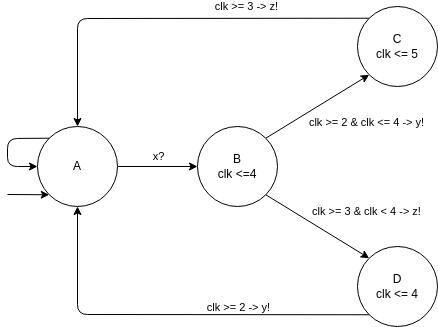

The diagram above was exported from draw.io. Its source (the exported page's mxGraphModel, read from the mxfile embedded in the PNG):
<mxGraphModel dx="458" dy="743" grid="1" gridSize="10" guides="1" tooltips="1" connect="1" arrows="1" fold="1" page="1" pageScale="1" pageWidth="850" pageHeight="1100" math="0" shadow="0">
  <root>
    <mxCell id="0" />
    <mxCell id="1" parent="0" />
    <mxCell id="5" style="edgeStyle=none;html=1;exitX=1;exitY=0.5;exitDx=0;exitDy=0;" edge="1" parent="1" source="2" target="4">
      <mxGeometry relative="1" as="geometry" />
    </mxCell>
    <mxCell id="6" value="x?" style="edgeLabel;html=1;align=center;verticalAlign=middle;resizable=0;points=[];" vertex="1" connectable="0" parent="5">
      <mxGeometry x="0.35" relative="1" as="geometry">
        <mxPoint x="-14" y="-10" as="offset" />
      </mxGeometry>
    </mxCell>
    <mxCell id="2" value="A" style="ellipse;whiteSpace=wrap;html=1;aspect=fixed;" vertex="1" parent="1">
      <mxGeometry x="40" y="200" width="80" height="80" as="geometry" />
    </mxCell>
    <mxCell id="22" style="edgeStyle=none;html=1;exitX=1;exitY=0;exitDx=0;exitDy=0;entryX=0;entryY=1;entryDx=0;entryDy=0;" edge="1" parent="1" source="4" target="7">
      <mxGeometry relative="1" as="geometry">
        <Array as="points" />
      </mxGeometry>
    </mxCell>
    <mxCell id="23" value="clk &amp;gt;= 2 &amp;amp; clk &amp;lt;= 4 -&amp;gt; y!" style="edgeLabel;html=1;align=center;verticalAlign=middle;resizable=0;points=[];" vertex="1" connectable="0" parent="22">
      <mxGeometry x="-0.2383" relative="1" as="geometry">
        <mxPoint x="61" y="8" as="offset" />
      </mxGeometry>
    </mxCell>
    <mxCell id="24" style="edgeStyle=none;html=1;exitX=1;exitY=1;exitDx=0;exitDy=0;entryX=0;entryY=0;entryDx=0;entryDy=0;" edge="1" parent="1" source="4" target="8">
      <mxGeometry relative="1" as="geometry" />
    </mxCell>
    <mxCell id="25" value="clk &amp;gt;= 3 &amp;amp; clk &amp;lt; 4 -&amp;gt; z!" style="edgeLabel;html=1;align=center;verticalAlign=middle;resizable=0;points=[];" vertex="1" connectable="0" parent="24">
      <mxGeometry x="-0.2535" y="-3" relative="1" as="geometry">
        <mxPoint x="64" y="-10" as="offset" />
      </mxGeometry>
    </mxCell>
    <mxCell id="4" value="B&lt;br&gt;clk &amp;lt;=4" style="ellipse;whiteSpace=wrap;html=1;aspect=fixed;" vertex="1" parent="1">
      <mxGeometry x="200" y="200" width="80" height="80" as="geometry" />
    </mxCell>
    <mxCell id="15" style="edgeStyle=none;html=1;exitX=0;exitY=0;exitDx=0;exitDy=0;entryX=0.5;entryY=0;entryDx=0;entryDy=0;" edge="1" parent="1" source="7" target="2">
      <mxGeometry relative="1" as="geometry">
        <Array as="points">
          <mxPoint x="80" y="92" />
        </Array>
      </mxGeometry>
    </mxCell>
    <mxCell id="21" value="clk &amp;gt;= 3 -&amp;gt; z!" style="edgeLabel;html=1;align=center;verticalAlign=middle;resizable=0;points=[];" vertex="1" connectable="0" parent="15">
      <mxGeometry x="-0.3843" y="3" relative="1" as="geometry">
        <mxPoint y="-15" as="offset" />
      </mxGeometry>
    </mxCell>
    <mxCell id="7" value="C&lt;br&gt;clk &amp;lt;= 5" style="ellipse;whiteSpace=wrap;html=1;aspect=fixed;" vertex="1" parent="1">
      <mxGeometry x="360" y="80" width="80" height="80" as="geometry" />
    </mxCell>
    <mxCell id="14" style="edgeStyle=none;html=1;exitX=0;exitY=1;exitDx=0;exitDy=0;entryX=0.5;entryY=1;entryDx=0;entryDy=0;" edge="1" parent="1" source="8" target="2">
      <mxGeometry relative="1" as="geometry">
        <Array as="points">
          <mxPoint x="80" y="388" />
        </Array>
      </mxGeometry>
    </mxCell>
    <mxCell id="26" value="clk &amp;gt;= 2 -&amp;gt; y!" style="edgeLabel;html=1;align=center;verticalAlign=middle;resizable=0;points=[];" vertex="1" connectable="0" parent="14">
      <mxGeometry x="-0.8388" y="-3" relative="1" as="geometry">
        <mxPoint x="-99" y="-5" as="offset" />
      </mxGeometry>
    </mxCell>
    <mxCell id="8" value="D&lt;br&gt;clk &amp;lt;= 4" style="ellipse;whiteSpace=wrap;html=1;aspect=fixed;" vertex="1" parent="1">
      <mxGeometry x="360" y="320" width="80" height="80" as="geometry" />
    </mxCell>
    <mxCell id="16" style="edgeStyle=none;html=1;exitX=0;exitY=0;exitDx=0;exitDy=0;entryX=0;entryY=0.5;entryDx=0;entryDy=0;" edge="1" parent="1" source="2" target="2">
      <mxGeometry relative="1" as="geometry">
        <Array as="points">
          <mxPoint x="10" y="212" />
          <mxPoint x="10" y="240" />
        </Array>
      </mxGeometry>
    </mxCell>
    <mxCell id="27" value="" style="endArrow=classic;html=1;entryX=0;entryY=1;entryDx=0;entryDy=0;" edge="1" parent="1" target="2">
      <mxGeometry width="50" height="50" relative="1" as="geometry">
        <mxPoint x="10" y="268" as="sourcePoint" />
        <mxPoint x="40" y="280" as="targetPoint" />
      </mxGeometry>
    </mxCell>
  </root>
</mxGraphModel>